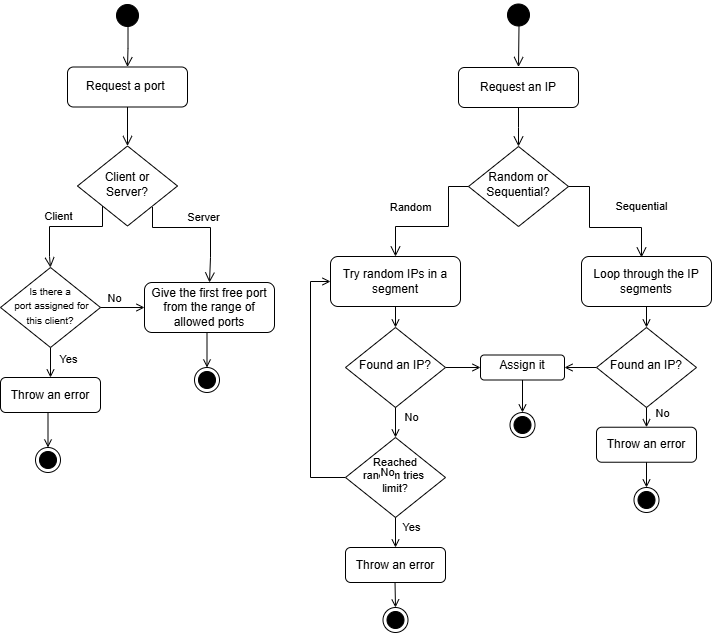

The diagram above was exported from draw.io. Its source (the exported page's mxGraphModel, read from the mxfile embedded in the PNG):
<mxGraphModel dx="1750" dy="870" grid="1" gridSize="10" guides="1" tooltips="1" connect="1" arrows="1" fold="1" page="1" pageScale="1" pageWidth="827" pageHeight="1169" math="0" shadow="0">
  <root>
    <mxCell id="WIyWlLk6GJQsqaUBKTNV-0" />
    <mxCell id="WIyWlLk6GJQsqaUBKTNV-1" parent="WIyWlLk6GJQsqaUBKTNV-0" />
    <mxCell id="WIyWlLk6GJQsqaUBKTNV-2" value="" style="rounded=0;html=1;jettySize=auto;orthogonalLoop=1;fontSize=11;endArrow=open;endFill=0;endSize=8;strokeWidth=1;shadow=0;labelBackgroundColor=none;edgeStyle=orthogonalEdgeStyle;entryX=0.5;entryY=0;entryDx=0;entryDy=0;" parent="WIyWlLk6GJQsqaUBKTNV-1" source="WIyWlLk6GJQsqaUBKTNV-3" target="nh34Rw4EFDEHwGX189P9-5" edge="1">
      <mxGeometry relative="1" as="geometry">
        <mxPoint x="660" y="179" as="targetPoint" />
      </mxGeometry>
    </mxCell>
    <mxCell id="WIyWlLk6GJQsqaUBKTNV-3" value="Request an IP" style="rounded=1;whiteSpace=wrap;html=1;fontSize=12;glass=0;strokeWidth=1;shadow=0;" parent="WIyWlLk6GJQsqaUBKTNV-1" vertex="1">
      <mxGeometry x="598" y="120" width="120" height="40" as="geometry" />
    </mxCell>
    <mxCell id="nh34Rw4EFDEHwGX189P9-5" value="Random or Sequential?" style="rhombus;whiteSpace=wrap;html=1;shadow=0;fontFamily=Helvetica;fontSize=12;align=center;strokeWidth=1;spacing=6;spacingTop=-4;" parent="WIyWlLk6GJQsqaUBKTNV-1" vertex="1">
      <mxGeometry x="608" y="199" width="100" height="80" as="geometry" />
    </mxCell>
    <mxCell id="twWY_ChHmjw8OKTIH-op-46" style="edgeStyle=orthogonalEdgeStyle;rounded=0;orthogonalLoop=1;jettySize=auto;html=1;exitX=0.5;exitY=1;exitDx=0;exitDy=0;entryX=0.5;entryY=0;entryDx=0;entryDy=0;endArrow=open;endFill=0;" edge="1" parent="WIyWlLk6GJQsqaUBKTNV-1" source="nh34Rw4EFDEHwGX189P9-6" target="twWY_ChHmjw8OKTIH-op-45">
      <mxGeometry relative="1" as="geometry" />
    </mxCell>
    <mxCell id="nh34Rw4EFDEHwGX189P9-6" value="Try random IPs in a segment" style="rounded=1;whiteSpace=wrap;html=1;fontSize=12;glass=0;strokeWidth=1;shadow=0;" parent="WIyWlLk6GJQsqaUBKTNV-1" vertex="1">
      <mxGeometry x="470" y="309" width="130" height="50" as="geometry" />
    </mxCell>
    <mxCell id="nh34Rw4EFDEHwGX189P9-9" value="Loop through the IP segments" style="rounded=1;whiteSpace=wrap;html=1;fontSize=12;glass=0;strokeWidth=1;shadow=0;" parent="WIyWlLk6GJQsqaUBKTNV-1" vertex="1">
      <mxGeometry x="721" y="309" width="130" height="50" as="geometry" />
    </mxCell>
    <mxCell id="twWY_ChHmjw8OKTIH-op-1" value="Sequential" style="rounded=0;html=1;jettySize=auto;orthogonalLoop=1;fontSize=11;endArrow=open;endFill=0;endSize=8;strokeWidth=1;shadow=0;labelBackgroundColor=none;edgeStyle=orthogonalEdgeStyle;exitX=1;exitY=0.5;exitDx=0;exitDy=0;entryX=0.5;entryY=0;entryDx=0;entryDy=0;" edge="1" parent="WIyWlLk6GJQsqaUBKTNV-1" source="nh34Rw4EFDEHwGX189P9-5">
      <mxGeometry x="0.5833" y="-20" relative="1" as="geometry">
        <mxPoint x="20" y="-20" as="offset" />
        <mxPoint x="729" y="260" as="sourcePoint" />
        <mxPoint x="781" y="310" as="targetPoint" />
        <Array as="points">
          <mxPoint x="729" y="239" />
          <mxPoint x="729" y="280" />
          <mxPoint x="781" y="280" />
        </Array>
      </mxGeometry>
    </mxCell>
    <mxCell id="twWY_ChHmjw8OKTIH-op-2" value="Random" style="rounded=0;html=1;jettySize=auto;orthogonalLoop=1;fontSize=11;endArrow=open;endFill=0;endSize=8;strokeWidth=1;shadow=0;labelBackgroundColor=none;edgeStyle=orthogonalEdgeStyle;exitX=0;exitY=0.5;exitDx=0;exitDy=0;entryX=0.5;entryY=0;entryDx=0;entryDy=0;" edge="1" parent="WIyWlLk6GJQsqaUBKTNV-1" source="nh34Rw4EFDEHwGX189P9-5" target="nh34Rw4EFDEHwGX189P9-6">
      <mxGeometry x="0.3706" y="-19" relative="1" as="geometry">
        <mxPoint as="offset" />
        <mxPoint x="511" y="259" as="sourcePoint" />
        <mxPoint x="563" y="309" as="targetPoint" />
        <Array as="points">
          <mxPoint x="588" y="239" />
          <mxPoint x="588" y="279" />
          <mxPoint x="535" y="279" />
        </Array>
      </mxGeometry>
    </mxCell>
    <mxCell id="twWY_ChHmjw8OKTIH-op-13" value="" style="rounded=0;html=1;jettySize=auto;orthogonalLoop=1;fontSize=11;endArrow=open;endFill=0;endSize=8;strokeWidth=1;shadow=0;labelBackgroundColor=none;edgeStyle=orthogonalEdgeStyle;entryX=0.5;entryY=0;entryDx=0;entryDy=0;" edge="1" parent="WIyWlLk6GJQsqaUBKTNV-1" source="twWY_ChHmjw8OKTIH-op-14" target="twWY_ChHmjw8OKTIH-op-15">
      <mxGeometry relative="1" as="geometry">
        <mxPoint x="269" y="178.5" as="targetPoint" />
      </mxGeometry>
    </mxCell>
    <mxCell id="twWY_ChHmjw8OKTIH-op-14" value="Request a port&amp;nbsp;" style="rounded=1;whiteSpace=wrap;html=1;fontSize=12;glass=0;strokeWidth=1;shadow=0;" vertex="1" parent="WIyWlLk6GJQsqaUBKTNV-1">
      <mxGeometry x="207" y="119.5" width="120" height="40" as="geometry" />
    </mxCell>
    <mxCell id="twWY_ChHmjw8OKTIH-op-15" value="Client or Server?" style="rhombus;whiteSpace=wrap;html=1;shadow=0;fontFamily=Helvetica;fontSize=12;align=center;strokeWidth=1;spacing=6;spacingTop=-4;" vertex="1" parent="WIyWlLk6GJQsqaUBKTNV-1">
      <mxGeometry x="217" y="198.5" width="100" height="80" as="geometry" />
    </mxCell>
    <mxCell id="twWY_ChHmjw8OKTIH-op-17" value="Give the first free port from the range of allowed ports" style="rounded=1;whiteSpace=wrap;html=1;fontSize=12;glass=0;strokeWidth=1;shadow=0;" vertex="1" parent="WIyWlLk6GJQsqaUBKTNV-1">
      <mxGeometry x="284" y="335" width="130" height="50" as="geometry" />
    </mxCell>
    <mxCell id="twWY_ChHmjw8OKTIH-op-18" value="Server" style="rounded=0;html=1;jettySize=auto;orthogonalLoop=1;fontSize=11;endArrow=open;endFill=0;endSize=8;strokeWidth=1;shadow=0;labelBackgroundColor=none;edgeStyle=orthogonalEdgeStyle;exitX=1;exitY=1;exitDx=0;exitDy=0;entryX=0.5;entryY=0;entryDx=0;entryDy=0;" edge="1" parent="WIyWlLk6GJQsqaUBKTNV-1" target="twWY_ChHmjw8OKTIH-op-17">
      <mxGeometry x="0.0741" y="10" relative="1" as="geometry">
        <mxPoint as="offset" />
        <mxPoint x="292" y="259.5" as="sourcePoint" />
        <mxPoint x="370" y="310" as="targetPoint" />
        <Array as="points">
          <mxPoint x="292" y="280" />
          <mxPoint x="350" y="280" />
          <mxPoint x="350" y="310" />
          <mxPoint x="349" y="310" />
        </Array>
      </mxGeometry>
    </mxCell>
    <mxCell id="twWY_ChHmjw8OKTIH-op-19" value="Client" style="rounded=0;html=1;jettySize=auto;orthogonalLoop=1;fontSize=11;endArrow=open;endFill=0;endSize=8;strokeWidth=1;shadow=0;labelBackgroundColor=none;edgeStyle=orthogonalEdgeStyle;exitX=0;exitY=1;exitDx=0;exitDy=0;entryX=0.5;entryY=0;entryDx=0;entryDy=0;" edge="1" parent="WIyWlLk6GJQsqaUBKTNV-1" source="twWY_ChHmjw8OKTIH-op-15" target="twWY_ChHmjw8OKTIH-op-21">
      <mxGeometry x="0.1273" y="-10" relative="1" as="geometry">
        <mxPoint as="offset" />
        <mxPoint x="165" y="258.5" as="sourcePoint" />
        <mxPoint x="189" y="308.5" as="targetPoint" />
        <Array as="points">
          <mxPoint x="242" y="279" />
          <mxPoint x="189" y="279" />
          <mxPoint x="189" y="309" />
        </Array>
      </mxGeometry>
    </mxCell>
    <mxCell id="twWY_ChHmjw8OKTIH-op-23" style="edgeStyle=orthogonalEdgeStyle;rounded=0;orthogonalLoop=1;jettySize=auto;html=1;endArrow=open;endFill=0;entryX=0.5;entryY=0;entryDx=0;entryDy=0;" edge="1" parent="WIyWlLk6GJQsqaUBKTNV-1" source="twWY_ChHmjw8OKTIH-op-21" target="twWY_ChHmjw8OKTIH-op-24">
      <mxGeometry relative="1" as="geometry">
        <mxPoint x="89.99999999999989" y="360" as="targetPoint" />
      </mxGeometry>
    </mxCell>
    <mxCell id="twWY_ChHmjw8OKTIH-op-25" value="Yes" style="edgeLabel;html=1;align=center;verticalAlign=middle;resizable=0;points=[];" vertex="1" connectable="0" parent="twWY_ChHmjw8OKTIH-op-23">
      <mxGeometry x="-0.167" y="-6" relative="1" as="geometry">
        <mxPoint x="11" y="-9" as="offset" />
      </mxGeometry>
    </mxCell>
    <mxCell id="twWY_ChHmjw8OKTIH-op-21" value="&lt;font style=&quot;font-size: 10px;&quot;&gt;Is there a&lt;/font&gt;&lt;div&gt;&lt;font style=&quot;font-size: 10px;&quot;&gt;&amp;nbsp;port assigned for this client?&lt;/font&gt;&lt;/div&gt;" style="rhombus;whiteSpace=wrap;html=1;shadow=0;fontFamily=Helvetica;fontSize=12;align=center;strokeWidth=1;spacing=6;spacingTop=-4;" vertex="1" parent="WIyWlLk6GJQsqaUBKTNV-1">
      <mxGeometry x="140" y="320" width="100" height="80" as="geometry" />
    </mxCell>
    <mxCell id="twWY_ChHmjw8OKTIH-op-24" value="Throw an error" style="rounded=1;whiteSpace=wrap;html=1;fontSize=12;glass=0;strokeWidth=1;shadow=0;" vertex="1" parent="WIyWlLk6GJQsqaUBKTNV-1">
      <mxGeometry x="140" y="430" width="100" height="35" as="geometry" />
    </mxCell>
    <mxCell id="twWY_ChHmjw8OKTIH-op-27" style="edgeStyle=orthogonalEdgeStyle;rounded=0;orthogonalLoop=1;jettySize=auto;html=1;endArrow=open;endFill=0;exitX=1;exitY=0.5;exitDx=0;exitDy=0;entryX=0;entryY=0.5;entryDx=0;entryDy=0;" edge="1" parent="WIyWlLk6GJQsqaUBKTNV-1" source="twWY_ChHmjw8OKTIH-op-21" target="twWY_ChHmjw8OKTIH-op-17">
      <mxGeometry relative="1" as="geometry">
        <mxPoint x="190.00000000000023" y="440" as="targetPoint" />
        <mxPoint x="290" y="447.5" as="sourcePoint" />
      </mxGeometry>
    </mxCell>
    <mxCell id="twWY_ChHmjw8OKTIH-op-28" value="No" style="edgeLabel;html=1;align=center;verticalAlign=middle;resizable=0;points=[];" vertex="1" connectable="0" parent="twWY_ChHmjw8OKTIH-op-27">
      <mxGeometry x="-0.167" y="-6" relative="1" as="geometry">
        <mxPoint x="-5" y="-16" as="offset" />
      </mxGeometry>
    </mxCell>
    <mxCell id="twWY_ChHmjw8OKTIH-op-31" value="" style="ellipse;html=1;shape=startState;fillColor=#000000;strokeColor=light-dark(#000000, #ff9090);fontColor=default;" vertex="1" parent="WIyWlLk6GJQsqaUBKTNV-1">
      <mxGeometry x="252" y="53" width="30" height="30" as="geometry" />
    </mxCell>
    <mxCell id="twWY_ChHmjw8OKTIH-op-32" value="" style="edgeStyle=orthogonalEdgeStyle;html=1;verticalAlign=bottom;endArrow=open;endSize=8;strokeColor=light-dark(#000000, #ff9090);rounded=0;entryX=0.5;entryY=0;entryDx=0;entryDy=0;fontColor=default;exitX=0.517;exitY=0.829;exitDx=0;exitDy=0;exitPerimeter=0;" edge="1" source="twWY_ChHmjw8OKTIH-op-31" parent="WIyWlLk6GJQsqaUBKTNV-1" target="twWY_ChHmjw8OKTIH-op-14">
      <mxGeometry relative="1" as="geometry">
        <mxPoint x="267" y="120" as="targetPoint" />
      </mxGeometry>
    </mxCell>
    <mxCell id="twWY_ChHmjw8OKTIH-op-34" value="" style="ellipse;html=1;shape=startState;fillColor=#000000;strokeColor=light-dark(#000000, #ff9090);fontColor=default;" vertex="1" parent="WIyWlLk6GJQsqaUBKTNV-1">
      <mxGeometry x="643" y="52.5" width="30" height="30" as="geometry" />
    </mxCell>
    <mxCell id="twWY_ChHmjw8OKTIH-op-35" value="" style="edgeStyle=orthogonalEdgeStyle;html=1;verticalAlign=bottom;endArrow=open;endSize=8;strokeColor=light-dark(#000000, #ff9090);rounded=0;entryX=0.5;entryY=0;entryDx=0;entryDy=0;fontColor=default;exitX=0.517;exitY=0.829;exitDx=0;exitDy=0;exitPerimeter=0;" edge="1" parent="WIyWlLk6GJQsqaUBKTNV-1" source="twWY_ChHmjw8OKTIH-op-34">
      <mxGeometry relative="1" as="geometry">
        <mxPoint x="658" y="119.5" as="targetPoint" />
      </mxGeometry>
    </mxCell>
    <mxCell id="twWY_ChHmjw8OKTIH-op-36" value="" style="ellipse;html=1;shape=endState;fillColor=#000000;strokeColor=light-dark(#000000, #ff9090);rotation=0;" vertex="1" parent="WIyWlLk6GJQsqaUBKTNV-1">
      <mxGeometry x="175" y="500" width="25" height="25" as="geometry" />
    </mxCell>
    <mxCell id="twWY_ChHmjw8OKTIH-op-39" style="edgeStyle=orthogonalEdgeStyle;rounded=0;orthogonalLoop=1;jettySize=auto;html=1;endArrow=open;endFill=0;entryX=0.5;entryY=0;entryDx=0;entryDy=0;" edge="1" parent="WIyWlLk6GJQsqaUBKTNV-1" target="twWY_ChHmjw8OKTIH-op-36">
      <mxGeometry relative="1" as="geometry">
        <mxPoint x="189.51999999999998" y="495" as="targetPoint" />
        <mxPoint x="189.51999999999998" y="465" as="sourcePoint" />
      </mxGeometry>
    </mxCell>
    <mxCell id="twWY_ChHmjw8OKTIH-op-42" value="" style="ellipse;html=1;shape=endState;fillColor=#000000;strokeColor=light-dark(#000000, #ff9090);rotation=0;" vertex="1" parent="WIyWlLk6GJQsqaUBKTNV-1">
      <mxGeometry x="334" y="420" width="25" height="25" as="geometry" />
    </mxCell>
    <mxCell id="twWY_ChHmjw8OKTIH-op-43" style="edgeStyle=orthogonalEdgeStyle;rounded=0;orthogonalLoop=1;jettySize=auto;html=1;endArrow=open;endFill=0;entryX=0.5;entryY=0;entryDx=0;entryDy=0;" edge="1" parent="WIyWlLk6GJQsqaUBKTNV-1" target="twWY_ChHmjw8OKTIH-op-42">
      <mxGeometry relative="1" as="geometry">
        <mxPoint x="348.52" y="415" as="targetPoint" />
        <mxPoint x="348.52" y="385" as="sourcePoint" />
      </mxGeometry>
    </mxCell>
    <mxCell id="twWY_ChHmjw8OKTIH-op-73" value="" style="edgeStyle=orthogonalEdgeStyle;rounded=0;orthogonalLoop=1;jettySize=auto;html=1;endArrow=open;endFill=0;" edge="1" parent="WIyWlLk6GJQsqaUBKTNV-1" source="twWY_ChHmjw8OKTIH-op-45" target="twWY_ChHmjw8OKTIH-op-71">
      <mxGeometry relative="1" as="geometry" />
    </mxCell>
    <mxCell id="twWY_ChHmjw8OKTIH-op-45" value="&lt;font style=&quot;font-size: 12px;&quot;&gt;Found an IP?&lt;/font&gt;" style="rhombus;whiteSpace=wrap;html=1;shadow=0;fontFamily=Helvetica;fontSize=10;align=center;strokeWidth=1;spacing=6;spacingTop=-4;rotation=0;" vertex="1" parent="WIyWlLk6GJQsqaUBKTNV-1">
      <mxGeometry x="485" y="380" width="100" height="80" as="geometry" />
    </mxCell>
    <mxCell id="twWY_ChHmjw8OKTIH-op-47" style="edgeStyle=orthogonalEdgeStyle;rounded=0;orthogonalLoop=1;jettySize=auto;html=1;endArrow=open;endFill=0;entryX=0.5;entryY=0;entryDx=0;entryDy=0;exitX=0.5;exitY=1;exitDx=0;exitDy=0;" edge="1" parent="WIyWlLk6GJQsqaUBKTNV-1" source="twWY_ChHmjw8OKTIH-op-45" target="twWY_ChHmjw8OKTIH-op-50">
      <mxGeometry relative="1" as="geometry">
        <mxPoint x="534.55" y="500" as="targetPoint" />
        <mxPoint x="534.55" y="470" as="sourcePoint" />
      </mxGeometry>
    </mxCell>
    <mxCell id="twWY_ChHmjw8OKTIH-op-48" value="No" style="edgeLabel;html=1;align=center;verticalAlign=middle;resizable=0;points=[];" vertex="1" connectable="0" parent="twWY_ChHmjw8OKTIH-op-47">
      <mxGeometry x="-0.167" y="-6" relative="1" as="geometry">
        <mxPoint x="21" y="-3" as="offset" />
      </mxGeometry>
    </mxCell>
    <mxCell id="twWY_ChHmjw8OKTIH-op-57" style="edgeStyle=orthogonalEdgeStyle;rounded=0;orthogonalLoop=1;jettySize=auto;html=1;exitX=0;exitY=0.5;exitDx=0;exitDy=0;entryX=0;entryY=0.5;entryDx=0;entryDy=0;endArrow=open;endFill=0;" edge="1" parent="WIyWlLk6GJQsqaUBKTNV-1" source="twWY_ChHmjw8OKTIH-op-50" target="nh34Rw4EFDEHwGX189P9-6">
      <mxGeometry relative="1" as="geometry">
        <mxPoint x="450" y="330" as="targetPoint" />
      </mxGeometry>
    </mxCell>
    <mxCell id="twWY_ChHmjw8OKTIH-op-50" value="&lt;font style=&quot;font-size: 11px;&quot;&gt;&amp;nbsp;Reached&amp;nbsp;&lt;/font&gt;&lt;div&gt;&lt;font style=&quot;font-size: 11px;&quot;&gt;random tries&amp;nbsp;&lt;/font&gt;&lt;/div&gt;&lt;div&gt;&lt;font style=&quot;font-size: 11px;&quot;&gt;limit&lt;span style=&quot;background-color: transparent; color: light-dark(rgb(0, 0, 0), rgb(255, 255, 255));&quot;&gt;?&lt;/span&gt;&lt;/font&gt;&lt;/div&gt;" style="rhombus;whiteSpace=wrap;html=1;shadow=0;fontFamily=Helvetica;fontSize=10;align=center;strokeWidth=1;spacing=6;spacingTop=-4;rotation=0;" vertex="1" parent="WIyWlLk6GJQsqaUBKTNV-1">
      <mxGeometry x="485" y="490" width="100" height="80" as="geometry" />
    </mxCell>
    <mxCell id="twWY_ChHmjw8OKTIH-op-51" style="edgeStyle=orthogonalEdgeStyle;rounded=0;orthogonalLoop=1;jettySize=auto;html=1;endArrow=open;endFill=0;exitX=0.5;exitY=1;exitDx=0;exitDy=0;entryX=0.5;entryY=0;entryDx=0;entryDy=0;" edge="1" parent="WIyWlLk6GJQsqaUBKTNV-1" source="twWY_ChHmjw8OKTIH-op-50" target="twWY_ChHmjw8OKTIH-op-54">
      <mxGeometry relative="1" as="geometry">
        <mxPoint x="535" y="600" as="targetPoint" />
        <mxPoint x="534.55" y="600" as="sourcePoint" />
      </mxGeometry>
    </mxCell>
    <mxCell id="twWY_ChHmjw8OKTIH-op-52" value="Yes" style="edgeLabel;html=1;align=center;verticalAlign=middle;resizable=0;points=[];" vertex="1" connectable="0" parent="twWY_ChHmjw8OKTIH-op-51">
      <mxGeometry x="-0.167" y="-6" relative="1" as="geometry">
        <mxPoint x="21" y="-3" as="offset" />
      </mxGeometry>
    </mxCell>
    <mxCell id="twWY_ChHmjw8OKTIH-op-54" value="Throw an error" style="rounded=1;whiteSpace=wrap;html=1;fontSize=12;glass=0;strokeWidth=1;shadow=0;" vertex="1" parent="WIyWlLk6GJQsqaUBKTNV-1">
      <mxGeometry x="485" y="600" width="100" height="35" as="geometry" />
    </mxCell>
    <mxCell id="twWY_ChHmjw8OKTIH-op-55" value="" style="ellipse;html=1;shape=endState;fillColor=#000000;strokeColor=light-dark(#000000, #ff9090);rotation=0;" vertex="1" parent="WIyWlLk6GJQsqaUBKTNV-1">
      <mxGeometry x="522.5" y="660" width="25" height="25" as="geometry" />
    </mxCell>
    <mxCell id="twWY_ChHmjw8OKTIH-op-56" style="edgeStyle=orthogonalEdgeStyle;rounded=0;orthogonalLoop=1;jettySize=auto;html=1;endArrow=open;endFill=0;entryX=0.5;entryY=0;entryDx=0;entryDy=0;" edge="1" parent="WIyWlLk6GJQsqaUBKTNV-1" target="twWY_ChHmjw8OKTIH-op-55">
      <mxGeometry relative="1" as="geometry">
        <mxPoint x="534.52" y="665" as="targetPoint" />
        <mxPoint x="534.52" y="635" as="sourcePoint" />
      </mxGeometry>
    </mxCell>
    <mxCell id="twWY_ChHmjw8OKTIH-op-58" value="No" style="edgeLabel;html=1;align=center;verticalAlign=middle;resizable=0;points=[];" vertex="1" connectable="0" parent="WIyWlLk6GJQsqaUBKTNV-1">
      <mxGeometry x="605" y="479.72727272727275" as="geometry">
        <mxPoint x="-79" y="44" as="offset" />
      </mxGeometry>
    </mxCell>
    <mxCell id="twWY_ChHmjw8OKTIH-op-63" style="edgeStyle=orthogonalEdgeStyle;rounded=0;orthogonalLoop=1;jettySize=auto;html=1;exitX=0.5;exitY=1;exitDx=0;exitDy=0;entryX=0.5;entryY=0;entryDx=0;entryDy=0;endArrow=open;endFill=0;" edge="1" parent="WIyWlLk6GJQsqaUBKTNV-1" target="twWY_ChHmjw8OKTIH-op-64" source="nh34Rw4EFDEHwGX189P9-9">
      <mxGeometry relative="1" as="geometry">
        <mxPoint x="786" y="380" as="sourcePoint" />
      </mxGeometry>
    </mxCell>
    <mxCell id="twWY_ChHmjw8OKTIH-op-72" value="" style="edgeStyle=orthogonalEdgeStyle;rounded=0;orthogonalLoop=1;jettySize=auto;html=1;endArrow=open;endFill=0;" edge="1" parent="WIyWlLk6GJQsqaUBKTNV-1" source="twWY_ChHmjw8OKTIH-op-64" target="twWY_ChHmjw8OKTIH-op-71">
      <mxGeometry relative="1" as="geometry" />
    </mxCell>
    <mxCell id="twWY_ChHmjw8OKTIH-op-64" value="&lt;font style=&quot;font-size: 12px;&quot;&gt;Found an IP?&lt;/font&gt;" style="rhombus;whiteSpace=wrap;html=1;shadow=0;fontFamily=Helvetica;fontSize=10;align=center;strokeWidth=1;spacing=6;spacingTop=-4;rotation=0;" vertex="1" parent="WIyWlLk6GJQsqaUBKTNV-1">
      <mxGeometry x="736" y="380" width="100" height="80" as="geometry" />
    </mxCell>
    <mxCell id="twWY_ChHmjw8OKTIH-op-65" style="edgeStyle=orthogonalEdgeStyle;rounded=0;orthogonalLoop=1;jettySize=auto;html=1;endArrow=open;endFill=0;entryX=0.5;entryY=0;entryDx=0;entryDy=0;exitX=0.5;exitY=1;exitDx=0;exitDy=0;" edge="1" parent="WIyWlLk6GJQsqaUBKTNV-1" source="twWY_ChHmjw8OKTIH-op-64" target="twWY_ChHmjw8OKTIH-op-68">
      <mxGeometry relative="1" as="geometry">
        <mxPoint x="786" y="490" as="targetPoint" />
        <mxPoint x="785.55" y="470" as="sourcePoint" />
      </mxGeometry>
    </mxCell>
    <mxCell id="twWY_ChHmjw8OKTIH-op-66" value="No" style="edgeLabel;html=1;align=center;verticalAlign=middle;resizable=0;points=[];" vertex="1" connectable="0" parent="twWY_ChHmjw8OKTIH-op-65">
      <mxGeometry x="-0.167" y="-6" relative="1" as="geometry">
        <mxPoint x="21" y="-3" as="offset" />
      </mxGeometry>
    </mxCell>
    <mxCell id="twWY_ChHmjw8OKTIH-op-68" value="Throw an error" style="rounded=1;whiteSpace=wrap;html=1;fontSize=12;glass=0;strokeWidth=1;shadow=0;" vertex="1" parent="WIyWlLk6GJQsqaUBKTNV-1">
      <mxGeometry x="736" y="479.73" width="100" height="35" as="geometry" />
    </mxCell>
    <mxCell id="twWY_ChHmjw8OKTIH-op-69" value="" style="ellipse;html=1;shape=endState;fillColor=#000000;strokeColor=light-dark(#000000, #ff9090);rotation=0;" vertex="1" parent="WIyWlLk6GJQsqaUBKTNV-1">
      <mxGeometry x="773.5" y="540" width="25" height="25" as="geometry" />
    </mxCell>
    <mxCell id="twWY_ChHmjw8OKTIH-op-70" style="edgeStyle=orthogonalEdgeStyle;rounded=0;orthogonalLoop=1;jettySize=auto;html=1;endArrow=open;endFill=0;entryX=0.5;entryY=0;entryDx=0;entryDy=0;exitX=0.5;exitY=1;exitDx=0;exitDy=0;" edge="1" parent="WIyWlLk6GJQsqaUBKTNV-1" target="twWY_ChHmjw8OKTIH-op-69" source="twWY_ChHmjw8OKTIH-op-68">
      <mxGeometry relative="1" as="geometry">
        <mxPoint x="785.52" y="555" as="targetPoint" />
        <mxPoint x="785.52" y="525" as="sourcePoint" />
      </mxGeometry>
    </mxCell>
    <mxCell id="twWY_ChHmjw8OKTIH-op-71" value="&lt;font style=&quot;font-size: 12px;&quot;&gt;Assign it&lt;/font&gt;" style="rounded=1;whiteSpace=wrap;html=1;fontSize=10;shadow=0;strokeWidth=1;spacing=6;spacingTop=-4;" vertex="1" parent="WIyWlLk6GJQsqaUBKTNV-1">
      <mxGeometry x="620" y="407.5" width="84" height="25" as="geometry" />
    </mxCell>
    <mxCell id="twWY_ChHmjw8OKTIH-op-76" value="" style="ellipse;html=1;shape=endState;fillColor=#000000;strokeColor=light-dark(#000000, #ff9090);rotation=0;" vertex="1" parent="WIyWlLk6GJQsqaUBKTNV-1">
      <mxGeometry x="649.5" y="465" width="25" height="25" as="geometry" />
    </mxCell>
    <mxCell id="twWY_ChHmjw8OKTIH-op-77" style="edgeStyle=orthogonalEdgeStyle;rounded=0;orthogonalLoop=1;jettySize=auto;html=1;endArrow=open;endFill=0;entryX=0.5;entryY=0;entryDx=0;entryDy=0;exitX=0.5;exitY=1;exitDx=0;exitDy=0;" edge="1" parent="WIyWlLk6GJQsqaUBKTNV-1" target="twWY_ChHmjw8OKTIH-op-76" source="twWY_ChHmjw8OKTIH-op-71">
      <mxGeometry relative="1" as="geometry">
        <mxPoint x="661.52" y="480" as="targetPoint" />
        <mxPoint x="662" y="440" as="sourcePoint" />
      </mxGeometry>
    </mxCell>
  </root>
</mxGraphModel>